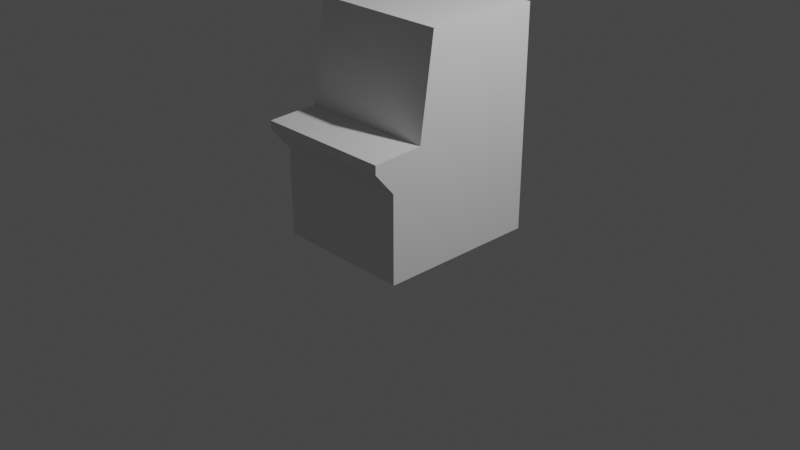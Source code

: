 # Source: basic_cab.blend  (saved by Blender 3.3.6; exported with 4.5.12 LTS)
import bpy
from mathutils import Matrix  # noqa: F401  (used for matrix-valued properties, if any)

bpy.ops.wm.read_factory_settings(use_empty=True)
scene = bpy.context.scene
scene.name = 'Scene'

# ---- collections
col_collection = bpy.data.collections.new('Collection'); scene.collection.children.link(col_collection)

# ---- materials (node trees are filled in below, after node groups)
mat_material = bpy.data.materials.new('Material')
mat_material.alpha_threshold = 0.0
mat_material.use_transparent_shadow = False
mat_material.roughness = 0.5
mat_material.line_color = (0.0, 0.0, 0.0, 1.0)

# ---- material node trees
mat_material.use_nodes = True; mat_material.node_tree.nodes.clear()
_N = mat_material.node_tree.nodes; _L = mat_material.node_tree.links
n0 = _N.new('ShaderNodeOutputMaterial'); n0.name = 'Material Output'; n0.location = (300, 300)
n1 = _N.new('ShaderNodeBsdfPrincipled'); n1.name = 'Principled BSDF'; n1.location = (10, 300)
n1.distribution = 'GGX'
n1.subsurface_method = 'RANDOM_WALK_SKIN'
n1.inputs[3].default_value = 1.45
n1.inputs[27].default_value = (0.0, 0.0, 0.0, 1.0)
n1.inputs[28].default_value = 1.0
_L.new(n1.outputs[0], n0.inputs[0])
n0.is_active_output = True

# ---- world
world_world = bpy.data.worlds.new('World'); scene.world = world_world
world_world.use_nodes = True; world_world.node_tree.nodes.clear()
_N = world_world.node_tree.nodes; _L = world_world.node_tree.links
n0 = _N.new('ShaderNodeOutputWorld'); n0.name = 'World Output'; n0.location = (300, 300)
n1 = _N.new('ShaderNodeBackground'); n1.name = 'Background'; n1.location = (10, 300)
n1.inputs[0].default_value = (0.05088, 0.05088, 0.05088, 1.0)
_L.new(n1.outputs[0], n0.inputs[0])
n0.is_active_output = True
world_world.color = (0.05088, 0.05088, 0.05088)
world_world.use_sun_shadow = False
world_world.sun_shadow_jitter_overblur = 0.0

# ---- cameras
cam_camera = bpy.data.cameras.new('Camera')
cam_camera.clip_end = 100.0
cam_camera.ortho_scale = 7.314

# ---- lights
light_light = bpy.data.lights.new('Light', 'POINT')
light_light.transmission_factor = 0.0
light_light.energy = 1000.0
light_light.shadow_soft_size = 0.1
light_light.shadow_maximum_resolution = 0.006
light_light.use_absolute_resolution = True

# ---- meshes
me_cube = bpy.data.meshes.new('Cube')
me_cube.from_pydata([(0.7471, 0.9793, 2.203), (0.7471, 0.9793, -0.1701), (0.7471, -0.2881, 2.203), (0.7471, -0.7737, -0.1701), (-0.7471, 0.9793, 2.203), (-0.7471, 0.9793, -0.1701), (-0.7471, -0.2881, 2.203), (-0.7471, -0.7737, -0.1701), (-0.7471, -0.9848, 1.017), (0.7471, -0.9848, 1.017), (3.936e-09, -0.2881, 2.203), (3.936e-09, -0.7737, -0.1701), (3.936e-09, -0.9848, 1.017), (0.7471, -0.7737, 0.7694), (0.3736, -0.7737, -0.1701), (-0.7471, -0.7737, 0.7694), (-0.3736, -0.7737, -0.1701), (-0.3736, -0.9848, 1.017), (0.3736, -0.9848, 1.017), (3.936e-09, -0.7737, 0.7694), (0.3736, -0.7737, 0.7694), (-0.3736, -0.7737, 0.7694), (-0.7471, -0.4429, 1.139), (0.7471, -0.4429, 1.139), (3.936e-09, -0.4429, 1.139), (0.7471, -0.9848, 1.113), (3.936e-09, -0.9848, 1.113), (-0.7471, -0.9848, 1.113)], [], [(0, 4, 6, 10, 2), (24, 10, 6, 22), (7, 15, 8, 27, 22, 6, 4, 5), (5, 1, 3, 14, 11, 16, 7), (1, 0, 2, 23, 25, 9, 13, 3), (5, 4, 0, 1), (21, 17, 8, 15), (20, 18, 12, 19), (23, 2, 10, 24), (14, 20, 19, 11), (3, 13, 20, 14), (13, 9, 18, 20), (16, 21, 15, 7), (11, 19, 21, 16), (19, 12, 17, 21), (25, 23, 24, 26), (26, 24, 22, 27), (12, 26, 27, 8, 17), (9, 25, 26, 12, 18)])
_uv = me_cube.uv_layers.new(name='UVMap')
_uv.uv.foreach_set('vector', [0.625, 0.5, 0.875, 0.5, 0.875, 0.75, 0.75, 0.75, 0.625, 0.75, 0.5625, 0.875, 0.625, 0.875, 0.625, 1.0, 0.5625, 1.0, 0.375, 0.0, 0.4375, 0.0, 0.5, 0.0, 0.5312, 0.0, 0.5625, 0.0, 0.625, 0.0, 0.625, 0.25, 0.375, 0.25, 0.125, 0.5, 0.375, 0.5, 0.375, 0.75, 0.3125, 0.75, 0.25, 0.75, 0.1875, 0.75, 0.125, 0.75, 0.375, 0.5, 0.625, 0.5, 0.625, 0.75, 0.5625, 0.75, 0.5312, 0.75, 0.5, 0.75, 0.4375, 0.75, 0.375, 0.75, 0.375, 0.25, 0.625, 0.25, 0.625, 0.5, 0.375, 0.5, 0.4375, 0.9375, 0.5, 0.9375, 0.5, 1.0, 0.4375, 1.0, 0.4375, 0.8125, 0.5, 0.8125, 0.5, 0.875, 0.4375, 0.875, 0.5625, 0.75, 0.625, 0.75, 0.625, 0.875, 0.5625, 0.875, 0.375, 0.8125, 0.4375, 0.8125, 0.4375, 0.875, 0.375, 0.875, 0.375, 0.75, 0.4375, 0.75, 0.4375, 0.8125, 0.375, 0.8125, 0.4375, 0.75, 0.5, 0.75, 0.5, 0.8125, 0.4375, 0.8125, 0.375, 0.9375, 0.4375, 0.9375, 0.4375, 1.0, 0.375, 1.0, 0.375, 0.875, 0.4375, 0.875, 0.4375, 0.9375, 0.375, 0.9375, 0.4375, 0.875, 0.5, 0.875, 0.5, 0.9375, 0.4375, 0.9375, 0.5312, 0.75, 0.5625, 0.75, 0.5625, 0.875, 0.5312, 0.875, 0.5312, 0.875, 0.5625, 0.875, 0.5625, 1.0, 0.5312, 1.0, 0.5, 0.875, 0.5312, 0.875, 0.5312, 1.0, 0.5, 1.0, 0.5, 0.9375, 0.5, 0.75, 0.5312, 0.75, 0.5312, 0.875, 0.5, 0.875, 0.5, 0.8125])
me_cube.materials.append(mat_material)
me_cube.use_mirror_vertex_groups = False
me_cube.update()

# ---- objects
ob_cube = bpy.data.objects.new('Cube', me_cube)
ob_light = bpy.data.objects.new('Light', light_light)
ob_camera = bpy.data.objects.new('Camera', cam_camera)

# ---- transforms, parenting, visibility, modifiers, constraints
ob_cube.location = (0.0, 0.0, 0.0)
ob_cube.lock_rotations_4d = False
ob_cube.empty_display_type = 'ARROWS'
ob_cube.lineart.crease_threshold = 0.0
ob_light.location = (4.076, 1.005, 5.904)
ob_light.rotation_euler = (0.6503, 0.05522, 1.866)
ob_light.lock_rotations_4d = False
ob_light.empty_display_type = 'ARROWS'
ob_light.color = (0.0, 0.0, 0.0, 0.0)
ob_light.lineart.crease_threshold = 0.0
ob_camera.location = (7.359, -6.926, 4.958)
ob_camera.rotation_euler = (1.109, 0.0, 0.8149)
ob_camera.lock_rotations_4d = False
ob_camera.empty_display_type = 'ARROWS'
ob_camera.color = (0.0, 0.0, 0.0, 0.0)
ob_camera.display_type = 'WIRE'
ob_camera.lineart.crease_threshold = 0.0

# ---- collection membership
col_collection.objects.link(ob_cube)
col_collection.objects.link(ob_light)
col_collection.objects.link(ob_camera)

# ---- scene / render settings (as saved in the file)
scene.camera = ob_camera
scene.frame_start = 1; scene.frame_end = 250; scene.frame_set(1)
scene.render.engine = 'BLENDER_EEVEE_NEXT'
scene.cycles.sampling_pattern = 'TABULATED_SOBOL'
scene.cycles.use_light_tree = False
scene.view_settings.view_transform = 'Filmic'
bpy.context.view_layer.update()

